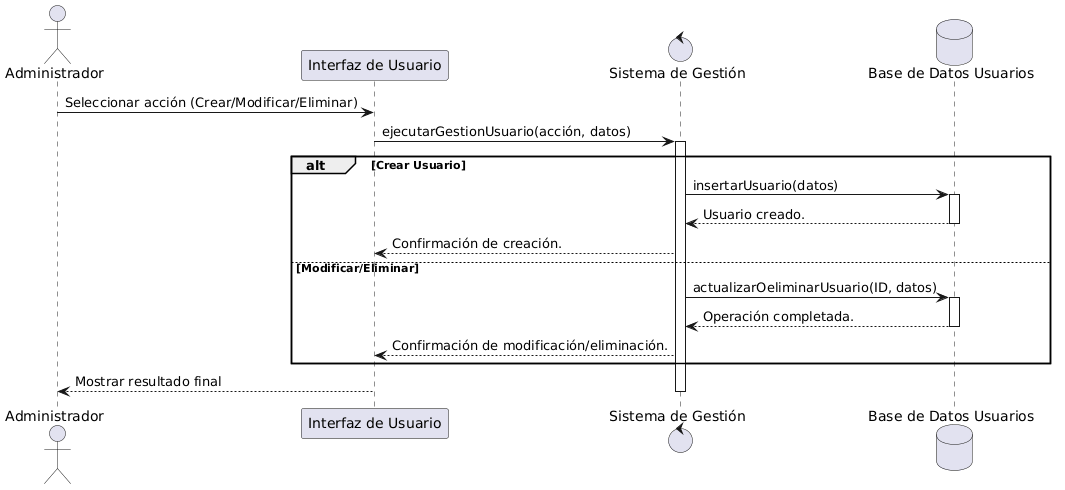

The diagram above was rendered by PlantUML. Its source (embedded in the PNG):
@startuml
actor "Administrador" as Actor
participant "Interfaz de Usuario" as UI
' Usamos "control" para representar el objeto del sistema sin romper la herramienta
control "Sistema de Gestión" as System 
database "Base de Datos Usuarios" as DB_User

Actor -> UI : Seleccionar acción (Crear/Modificar/Eliminar)
UI -> System : ejecutarGestionUsuario(acción, datos)
activate System

alt Crear Usuario
    System -> DB_User : insertarUsuario(datos)
    activate DB_User
    DB_User --> System : Usuario creado.
    deactivate DB_User
    System --> UI : Confirmación de creación.
else Modificar/Eliminar
    System -> DB_User : actualizarOeliminarUsuario(ID, datos)
    activate DB_User
    DB_User --> System : Operación completada.
    deactivate DB_User
    System --> UI : Confirmación de modificación/eliminación.
end

UI --> Actor : Mostrar resultado final
deactivate System
@enduml